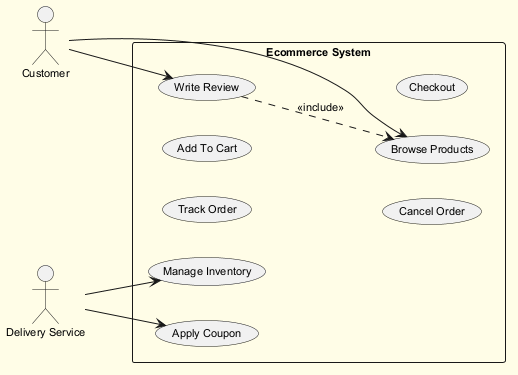

The diagram above was rendered by PlantUML. Its source (embedded in the PNG):
@startuml
skinparam backgroundColor #FFFDE7
skinparam classBackgroundColor #FFF9C4
skinparam classBorderColor #F57F17
skinparam defaultFontSize 11
left to right direction
actor "Customer" as C
actor "Delivery Service" as DS
rectangle "Ecommerce System" {
  usecase "Track Order" as UC_TrackOrder
  usecase "Manage Inventory" as UC_ManageInventory
  usecase "Add To Cart" as UC_AddToCart
  usecase "Cancel Order" as UC_CancelOrder
  usecase "Apply Coupon" as UC_ApplyCoupon
  usecase "Write Review" as UC_WriteReview
  usecase "Checkout" as UC_Checkout
  usecase "Browse Products" as UC_BrowseProducts
}
C --> UC_BrowseProducts
C --> UC_WriteReview
DS --> UC_ManageInventory
DS --> UC_ApplyCoupon
UC_WriteReview ..> UC_BrowseProducts : <<include>>
@enduml